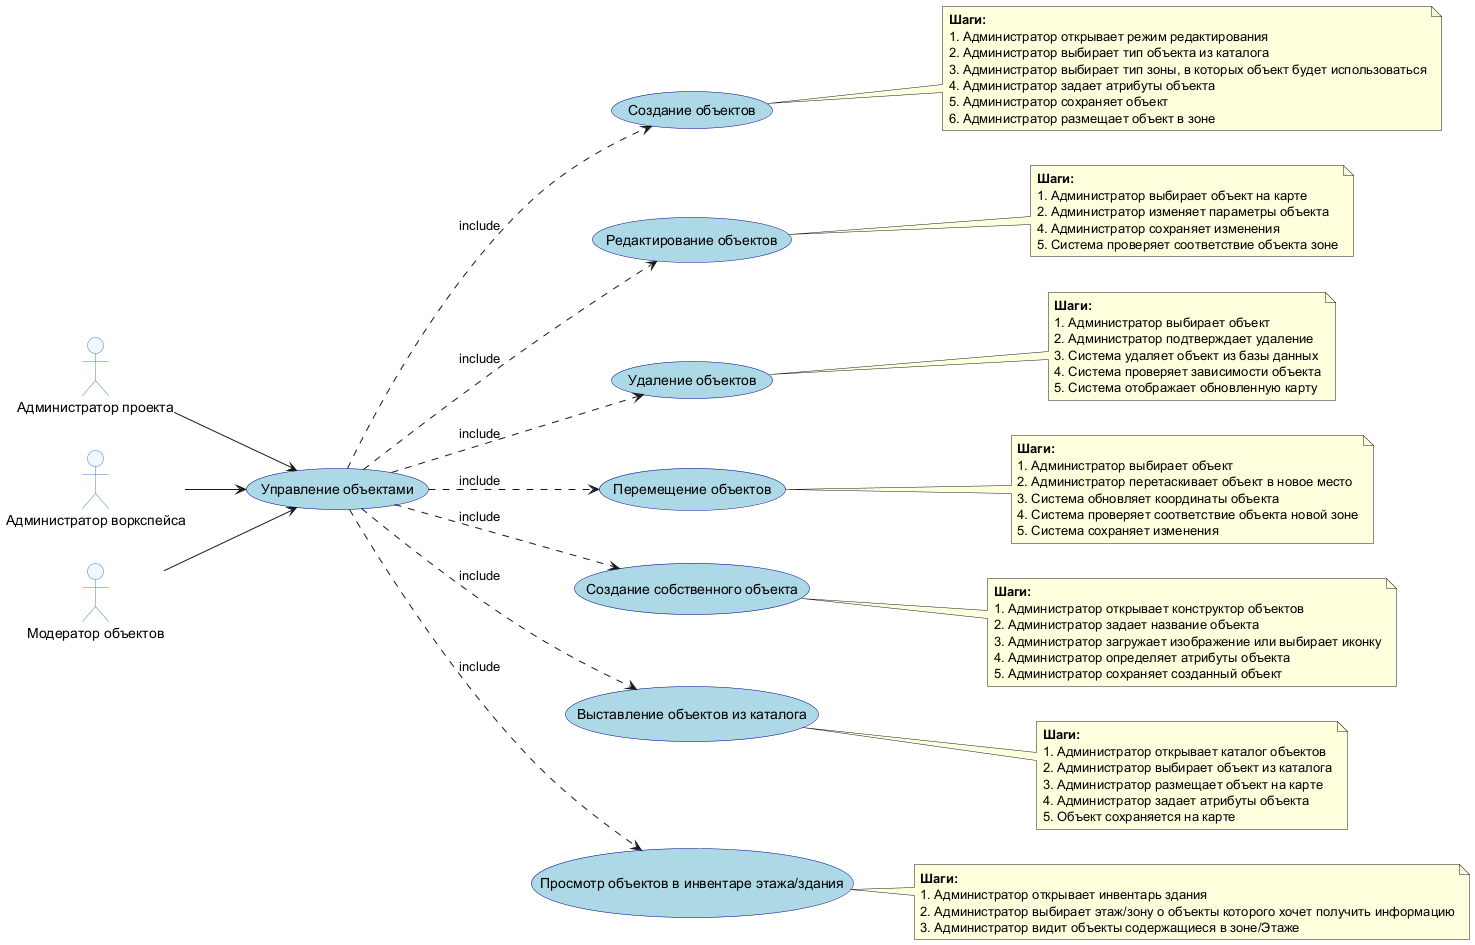

The diagram above was rendered by PlantUML. Its source (embedded in the PNG):
@startuml Взаимодействие с объектами
left to right direction
skinparam usecase {
  BackgroundColor LightBlue
  BorderColor DarkBlue
}
skinparam actor {
  BackgroundColor AliceBlue
  BorderColor SteelBlue
}

actor "Администратор проекта" as admin_project
actor "Администратор воркспейса" as admin_workspace
actor "Модератор объектов" as moderator

(Управление объектами) as objects

admin_project --> objects
admin_workspace --> objects
moderator --> objects

(Создание объектов) as objects1
(Редактирование объектов) as objects2
(Удаление объектов) as objects3
(Перемещение объектов) as objects4
(Создание собственного объекта) as objects5
(Выставление объектов из каталога) as objects7
(Просмотр объектов в инвентаре этажа/здания) as objects8

objects ..> objects1 : include
objects ..> objects2 : include
objects ..> objects3 : include
objects ..> objects4 : include
objects ..> objects5 : include
objects ..> objects7 : include
objects ..> objects8 : include

note right of objects1
  **Шаги:**
  1. Администратор открывает режим редактирования
  2. Администратор выбирает тип объекта из каталога
  3. Администратор выбирает тип зоны, в которых объект будет использоваться
  4. Администратор задает атрибуты объекта
  5. Администратор сохраняет объект
  6. Администратор размещает объект в зоне
end note

note right of objects2
  **Шаги:**
  1. Администратор выбирает объект на карте
  2. Администратор изменяет параметры объекта
  4. Администратор сохраняет изменения
  5. Система проверяет соответствие объекта зоне
end note

note right of objects3
  **Шаги:**
  1. Администратор выбирает объект
  2. Администратор подтверждает удаление
  3. Система удаляет объект из базы данных
  4. Система проверяет зависимости объекта
  5. Система отображает обновленную карту
end note

note right of objects4
  **Шаги:**
  1. Администратор выбирает объект
  2. Администратор перетаскивает объект в новое место
  3. Система обновляет координаты объекта
  4. Система проверяет соответствие объекта новой зоне
  5. Система сохраняет изменения
end note

note right of objects5
  **Шаги:**
  1. Администратор открывает конструктор объектов
  2. Администратор задает название объекта
  3. Администратор загружает изображение или выбирает иконку
  4. Администратор определяет атрибуты объекта
  5. Администратор сохраняет созданный объект
end note

note right of objects7
  **Шаги:**
  1. Администратор открывает каталог объектов
  2. Администратор выбирает объект из каталога
  3. Администратор размещает объект на карте
  4. Администратор задает атрибуты объекта
  5. Объект сохраняется на карте
end note

note right of objects8
  **Шаги:**
  1. Администратор открывает инвентарь здания
  2. Администратор выбирает этаж/зону о объекты которого хочет получить информацию
  3. Администратор видит объекты содержащиеся в зоне/Этаже
end note

@enduml